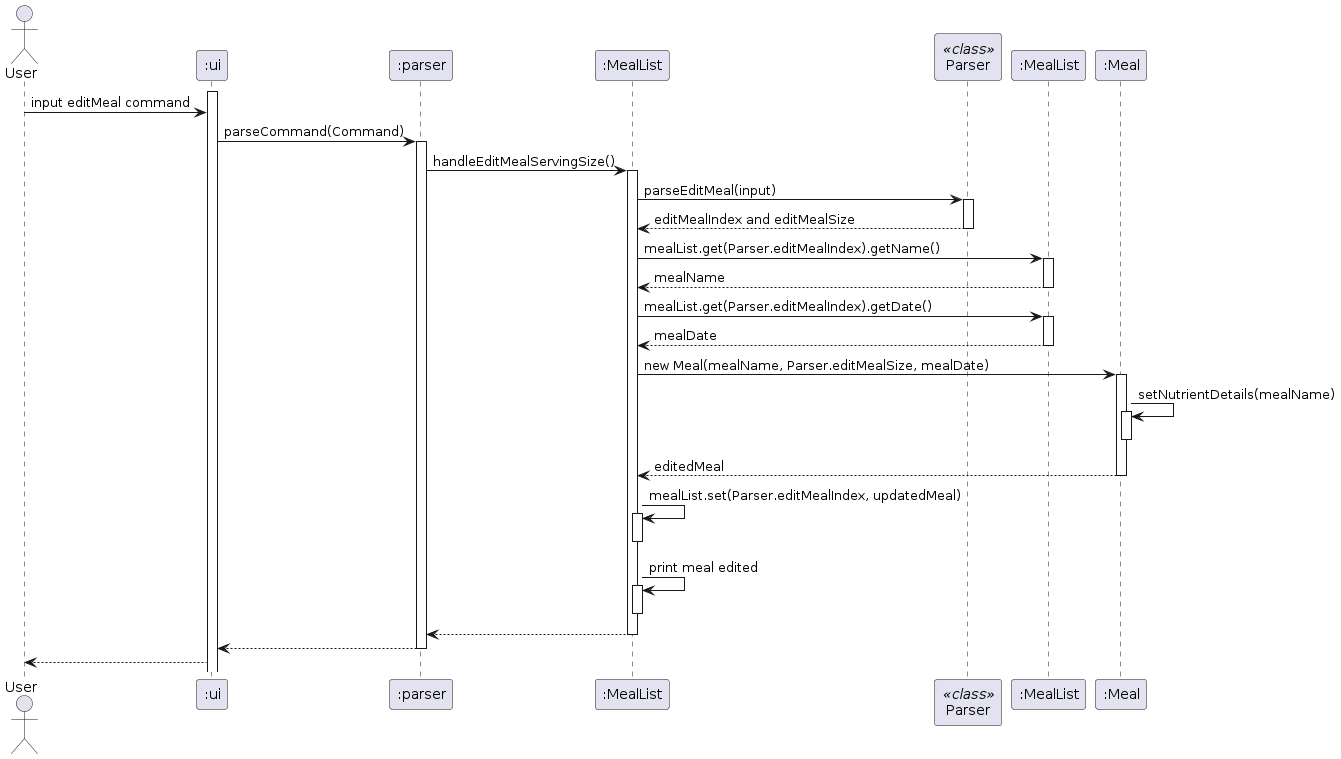

The diagram above was rendered by PlantUML. Its source (embedded in the PNG):
@startuml
actor User
participant ":ui" as ui
participant ":parser" as P
participant ":MealList" as Foo1
participant ":handleEditMealServingSize" as Foo1
participant "Parser" as Foo2 << class >>
participant ":MealList" as Foo3
participant ":Meal" as Foo4 

activate ui
User -> ui : input editMeal command
ui -> P : parseCommand(Command)
activate P
P -> Foo1 : handleEditMealServingSize()
activate Foo1

Foo1 -> Foo2 : parseEditMeal(input)
activate Foo2
Foo2 --> Foo1 : editMealIndex and editMealSize
deactivate Foo2

Foo1 -> Foo3 : mealList.get(Parser.editMealIndex).getName()
activate Foo3
Foo3 --> Foo1 : mealName
deactivate Foo3

Foo1 -> Foo3 : mealList.get(Parser.editMealIndex).getDate()
activate Foo3
Foo3 --> Foo1 : mealDate
deactivate Foo3

Foo1 -> Foo4 : new Meal(mealName, Parser.editMealSize, mealDate)
activate Foo4

Foo4 -> Foo4 : setNutrientDetails(mealName)
activate Foo4
deactivate Foo4

Foo4 --> Foo1 : editedMeal
deactivate Foo4

Foo1 -> Foo1 : mealList.set(Parser.editMealIndex, updatedMeal)
activate Foo1
deactivate Foo1

Foo1 -> Foo1 : print meal edited
activate Foo1
deactivate Foo1

Foo1 --> P
deactivate Foo1
P --> ui
deactivate P
ui --> User
@enduml